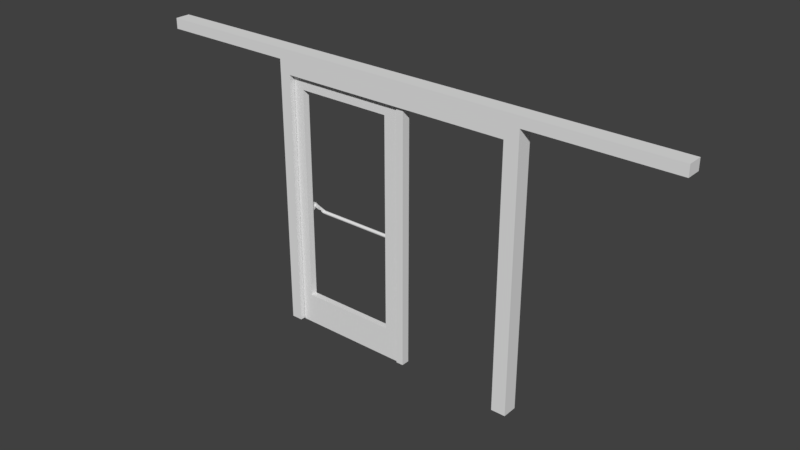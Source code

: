 # Source: doorframe.blend  (saved by Blender 2.79.0; exported with 4.5.12 LTS)
import bpy
from mathutils import Matrix  # noqa: F401  (used for matrix-valued properties, if any)

bpy.ops.wm.read_factory_settings(use_empty=True)
scene = bpy.context.scene
scene.name = 'Scene'

# ---- collections
col_collection_1 = bpy.data.collections.new('Collection 1'); scene.collection.children.link(col_collection_1)

# ---- world
world_world = bpy.data.worlds.new('World'); scene.world = world_world
world_world.color = (0.05088, 0.05088, 0.05088)
world_world.use_sun_shadow = False
world_world.sun_shadow_jitter_overblur = 0.0
world_world.cycles.sampling_method = 'MANUAL'

# ---- meshes
me_cube_004 = bpy.data.meshes.new('Cube.004')
me_cube_004.from_pydata([(1.865, 1.286, 2.978), (-1.798, 1.286, 2.978), (-1.798, 1.046, 2.978), (1.865, 1.046, 2.978), (-1.974, 1.046, -1.062), (-1.798, 1.046, -1.062), (-1.974, 1.286, -1.062), (-1.798, 1.286, -1.062), (-1.974, 1.286, 2.978), (-1.974, 1.046, 2.978), (2.092, 1.046, -1.07), (1.865, 1.046, -1.07), (2.092, 1.286, -1.07), (1.865, 1.286, -1.07), (4.303, 1.046, 3.18), (-4.185, 1.286, 3.18), (-4.185, 1.286, 3.348), (4.303, 1.286, 3.18), (4.303, 1.286, 3.348), (4.303, 1.046, 3.348), (-4.185, 1.046, 3.18), (-4.185, 1.046, 3.348), (2.092, 1.286, 2.978), (2.092, 1.046, 2.978), (-1.975, 1.286, 3.18), (-1.975, 1.286, 2.978), (-1.975, 1.046, 3.18), (-1.975, 1.046, 2.978), (2.092, 1.286, 3.18), (2.092, 1.286, 2.978), (2.092, 1.046, 3.18), (2.092, 1.046, 2.978), (1.865, 1.154, -1.06), (1.865, 1.21, -1.06), (-1.796, 1.213, -1.053), (1.865, 1.21, -1.06), (-1.659, 1.213, -0.6815), (-0.03403, 1.212, -1.053), (-1.796, 1.212, -1.053), (-0.168, 1.212, -0.6815), (-1.659, 1.212, -0.6815), (-1.789, 1.224, -1.073), (-1.789, 1.224, 2.977), (0.066, 1.226, 3.303), (0.02667, 1.162, 3.303), (-1.761, 1.226, 3.303), (-1.761, 1.162, 3.303), (-1.705, 1.193, 2.989), (-1.705, 1.193, -1.066), (-1.59, 1.222, 2.863), (-1.59, 1.379, 2.641), (-1.59, 1.379, 2.863), (-0.9365, 1.222, 2.863), (-0.9365, 1.379, 2.641), (-0.9365, 1.379, 2.863), (0.04237, 1.243, 0.7918), (-0.04827, 1.242, 0.987), (-0.04827, 1.243, 0.7918), (0.04237, 1.242, 0.987), (0.04237, 1.232, 1.01), (0.04237, 1.232, 0.7694), (-0.04827, 1.232, 1.01), (-0.04827, 1.232, 0.7694), (-0.04827, 1.222, 0.7441), (-0.04827, 1.221, 1.035), (-0.04827, 1.35, 0.8876), (-0.04827, 1.349, 0.8905), (0.04237, 1.222, 0.7441), (0.04237, 1.221, 1.035), (0.04237, 1.35, 0.8876), (0.04237, 1.349, 0.8905), (-0.04827, 1.253, 0.8073), (0.04237, 1.253, 0.9717), (-0.04827, 1.253, 0.9717), (0.04237, 1.253, 0.8073), (-0.04827, 1.264, 0.9573), (0.04237, 1.265, 0.8218), (-0.04827, 1.265, 0.8218), (0.04237, 1.264, 0.9573), (-0.04827, 1.284, 0.9398), (0.04237, 1.285, 0.8392), (-0.04827, 1.285, 0.8392), (0.04237, 1.284, 0.9398), (-0.04827, 1.232, 0.8823), (0.04237, 1.232, 0.8823), (-0.04827, 1.221, 0.8811), (-0.04827, 1.349, 0.8889), (0.04237, 1.349, 0.8889), (0.04237, 1.221, 0.8811), (-0.04827, 1.243, 0.8836), (0.04237, 1.243, 0.8836), (0.04237, 1.253, 0.8846), (-0.04827, 1.253, 0.8846), (0.04237, 1.265, 0.8855), (-0.04827, 1.265, 0.8855), (0.04237, 1.284, 0.8865), (-0.04827, 1.284, 0.8865), (-0.04827, 1.232, 0.8319), (0.04237, 1.232, 0.8319), (-0.04827, 1.349, 0.8883), (0.04237, 1.349, 0.8883), (0.04237, 1.221, 0.8218), (-0.04827, 1.243, 0.8426), (0.04237, 1.243, 0.8426), (0.04237, 1.253, 0.8501), (-0.04827, 1.253, 0.8501), (0.04237, 1.265, 0.857), (-0.04827, 1.265, 0.857), (0.04237, 1.285, 0.8654), (-0.04827, 1.285, 0.8654), (-0.04827, 1.221, 0.8218), (-0.04827, 1.221, 0.9558), (-0.04827, 1.232, 0.9459), (0.04237, 1.232, 0.9459), (-0.04827, 1.349, 0.8897), (0.04237, 1.349, 0.8897), (0.04237, 1.221, 0.9558), (-0.04827, 1.243, 0.9353), (0.04237, 1.243, 0.9353), (0.04237, 1.253, 0.9282), (-0.04827, 1.253, 0.9282), (0.04237, 1.265, 0.9214), (-0.04827, 1.265, 0.9214), (0.04237, 1.284, 0.9131), (-0.04827, 1.284, 0.9131), (-0.04827, 1.221, 0.8534), (-0.04827, 1.232, 0.8588), (0.04237, 1.232, 0.8588), (-0.04827, 1.349, 0.8886), (0.04237, 1.349, 0.8886), (0.04237, 1.221, 0.8534), (-0.04827, 1.243, 0.8645), (0.04237, 1.243, 0.8645), (0.04237, 1.253, 0.8685), (-0.04827, 1.253, 0.8685), (0.04237, 1.265, 0.8722), (-0.04827, 1.265, 0.8722), (0.04237, 1.284, 0.8766), (-0.04827, 1.284, 0.8766), (-0.04827, 1.232, 0.9141), (0.04237, 1.232, 0.9141), (-0.04827, 1.349, 0.8893), (0.04237, 1.349, 0.8893), (0.04237, 1.221, 0.9184), (-0.04827, 1.243, 0.9094), (0.04237, 1.243, 0.9094), (0.04237, 1.253, 0.9064), (-0.04827, 1.253, 0.9064), (0.04237, 1.265, 0.9034), (-0.04827, 1.265, 0.9034), (0.04237, 1.284, 0.8998), (-0.04827, 1.284, 0.8998), (-0.04827, 1.221, 0.9184), (-0.04827, 1.232, 0.8007), (0.04237, 1.232, 0.8007), (-0.04827, 1.35, 0.8879), (0.04237, 1.35, 0.8879), (0.04237, 1.222, 0.7852), (-0.04827, 1.243, 0.8172), (0.04237, 1.243, 0.8172), (0.04237, 1.253, 0.8287), (-0.04827, 1.253, 0.8287), (0.04237, 1.265, 0.8394), (-0.04827, 1.265, 0.8394), (0.04237, 1.285, 0.8523), (-0.04827, 1.285, 0.8523), (-0.04827, 1.222, 0.7852), (-0.04827, 1.221, 0.9932), (-0.04827, 1.232, 0.9778), (0.04237, 1.232, 0.9778), (-0.04827, 1.349, 0.8901), (0.04237, 1.349, 0.8901), (0.04237, 1.221, 0.9932), (-0.04827, 1.243, 0.9612), (0.04237, 1.243, 0.9612), (0.04237, 1.253, 0.9499), (-0.04827, 1.253, 0.9499), (0.04237, 1.264, 0.9393), (-0.04827, 1.264, 0.9393), (0.04237, 1.284, 0.9265), (-0.04827, 1.284, 0.9265), (-0.04827, 1.31, 0.9344), (0.04237, 1.311, 0.8446), (-0.04827, 1.311, 0.8446), (0.04237, 1.31, 0.9344), (0.04237, 1.311, 0.8868), (-0.04827, 1.311, 0.8868), (-0.04827, 1.311, 0.868), (0.04237, 1.311, 0.868), (0.04237, 1.311, 0.9106), (-0.04827, 1.311, 0.9106), (-0.04827, 1.311, 0.878), (0.04237, 1.311, 0.878), (-0.04827, 1.311, 0.8987), (0.04237, 1.311, 0.8987), (0.04237, 1.311, 0.8563), (-0.04827, 1.311, 0.8563), (0.04237, 1.31, 0.9225), (-0.04827, 1.31, 0.9225), (-0.04827, 1.328, 0.922), (0.04237, 1.329, 0.8568), (-0.04827, 1.328, 0.8874), (-0.04827, 1.328, 0.8737), (-0.04827, 1.328, 0.9047), (-0.04827, 1.328, 0.881), (-0.04827, 1.328, 0.8961), (-0.04827, 1.328, 0.8652), (-0.04827, 1.328, 0.9134), (-0.04827, 1.329, 0.8568), (0.04237, 1.328, 0.922), (0.04237, 1.328, 0.8874), (0.04237, 1.328, 0.8737), (0.04237, 1.328, 0.9047), (0.04237, 1.328, 0.881), (0.04237, 1.328, 0.8961), (0.04237, 1.328, 0.8652), (0.04237, 1.328, 0.9134), (-0.04827, 1.319, 0.8492), (0.04237, 1.318, 0.9298), (0.04237, 1.318, 0.8871), (0.04237, 1.319, 0.8701), (0.04237, 1.318, 0.9084), (0.04237, 1.319, 0.8792), (0.04237, 1.318, 0.8977), (0.04237, 1.319, 0.8596), (0.04237, 1.318, 0.9191), (-0.04827, 1.318, 0.9298), (0.04237, 1.319, 0.8492), (-0.04827, 1.318, 0.8871), (-0.04827, 1.319, 0.8701), (-0.04827, 1.318, 0.9084), (-0.04827, 1.319, 0.8792), (-0.04827, 1.318, 0.8977), (-0.04827, 1.319, 0.8596), (-0.04827, 1.318, 0.9191), (-0.04827, 1.341, 0.9062), (0.04237, 1.341, 0.8723), (-0.04827, 1.341, 0.8882), (-0.04827, 1.341, 0.8811), (-0.04827, 1.341, 0.8972), (-0.04827, 1.341, 0.8849), (-0.04827, 1.341, 0.8927), (-0.04827, 1.341, 0.8767), (-0.04827, 1.341, 0.9017), (-0.04827, 1.341, 0.8723), (0.04237, 1.341, 0.9062), (0.04237, 1.341, 0.8882), (0.04237, 1.341, 0.8811), (0.04237, 1.341, 0.8972), (0.04237, 1.341, 0.8849), (0.04237, 1.341, 0.8927), (0.04237, 1.341, 0.8767), (0.04237, 1.341, 0.9017), (-0.04827, 1.297, 0.8419), (0.04237, 1.297, 0.9371), (0.04237, 1.297, 0.8867), (0.04237, 1.297, 0.8667), (0.04237, 1.297, 0.9119), (0.04237, 1.297, 0.8773), (0.04237, 1.297, 0.8993), (0.04237, 1.297, 0.8543), (0.04237, 1.297, 0.9245), (-0.04827, 1.297, 0.9371), (0.04237, 1.297, 0.8419), (-0.04827, 1.297, 0.8867), (-0.04827, 1.297, 0.8667), (-0.04827, 1.297, 0.9119), (-0.04827, 1.297, 0.8773), (-0.04827, 1.297, 0.8993), (-0.04827, 1.297, 0.8543), (-0.04827, 1.297, 0.9245), (-0.04827, 1.347, 0.8945), (0.04237, 1.348, 0.8836), (-0.04827, 1.348, 0.8887), (-0.04827, 1.348, 0.8864), (-0.04827, 1.347, 0.8916), (-0.04827, 1.348, 0.8877), (-0.04827, 1.348, 0.8902), (-0.04827, 1.348, 0.885), (-0.04827, 1.347, 0.8931), (-0.04827, 1.348, 0.8836), (0.04237, 1.347, 0.8945), (0.04237, 1.348, 0.8887), (0.04237, 1.348, 0.8864), (0.04237, 1.347, 0.8916), (0.04237, 1.348, 0.8877), (0.04237, 1.348, 0.8902), (0.04237, 1.348, 0.885), (0.04237, 1.347, 0.8931), (-1.642, 1.243, 0.7918), (-1.733, 1.242, 0.987), (-1.733, 1.243, 0.7918), (-1.642, 1.242, 0.987), (-1.642, 1.232, 1.01), (-1.642, 1.232, 0.7694), (-1.733, 1.232, 1.01), (-1.733, 1.232, 0.7694), (-1.733, 1.222, 0.7441), (-1.733, 1.221, 1.035), (-1.733, 1.35, 0.8876), (-1.733, 1.349, 0.8905), (-1.642, 1.222, 0.7441), (-1.642, 1.221, 1.035), (-1.642, 1.35, 0.8876), (-1.642, 1.349, 0.8905), (-1.733, 1.253, 0.8073), (-1.642, 1.253, 0.9717), (-1.733, 1.253, 0.9717), (-1.642, 1.253, 0.8073), (-1.733, 1.264, 0.9573), (-1.642, 1.265, 0.8218), (-1.733, 1.265, 0.8218), (-1.642, 1.264, 0.9573), (-1.733, 1.284, 0.9398), (-1.642, 1.285, 0.8392), (-1.733, 1.285, 0.8392), (-1.642, 1.284, 0.9398), (-1.733, 1.232, 0.8823), (-1.642, 1.232, 0.8823), (-1.733, 1.221, 0.8811), (-1.772, 1.349, 0.8889), (-1.642, 1.349, 0.8889), (-1.642, 1.221, 0.8811), (-1.733, 1.243, 0.8836), (-1.642, 1.243, 0.8836), (-1.642, 1.253, 0.8846), (-1.733, 1.253, 0.8846), (-1.642, 1.265, 0.8855), (-1.733, 1.265, 0.8855), (-1.642, 1.284, 0.8865), (-1.733, 1.284, 0.8865), (-1.733, 1.232, 0.8319), (-1.642, 1.232, 0.8319), (-1.772, 1.349, 0.8883), (-1.682, 1.349, 0.8883), (-1.642, 1.221, 0.8218), (-1.733, 1.243, 0.8426), (-1.642, 1.243, 0.8426), (-1.642, 1.253, 0.8501), (-1.733, 1.253, 0.8501), (-1.642, 1.265, 0.857), (-1.733, 1.265, 0.857), (-1.642, 1.285, 0.8654), (-1.733, 1.285, 0.8654), (-1.733, 1.221, 0.8218), (-1.733, 1.221, 0.9558), (-1.733, 1.232, 0.9459), (-1.642, 1.232, 0.9459), (-1.733, 1.349, 0.8897), (-1.642, 1.349, 0.8897), (-1.642, 1.221, 0.9558), (-1.733, 1.243, 0.9353), (-1.642, 1.243, 0.9353), (-1.642, 1.253, 0.9282), (-1.733, 1.253, 0.9282), (-1.642, 1.265, 0.9214), (-1.733, 1.265, 0.9214), (-1.642, 1.284, 0.9131), (-1.733, 1.284, 0.9131), (-1.733, 1.221, 0.8534), (-1.733, 1.232, 0.8588), (-1.642, 1.232, 0.8588), (-1.772, 1.349, 0.8886), (-1.682, 1.349, 0.8886), (-1.642, 1.221, 0.8534), (-1.733, 1.243, 0.8645), (-1.642, 1.243, 0.8645), (-1.642, 1.253, 0.8685), (-1.733, 1.253, 0.8685), (-1.642, 1.265, 0.8722), (-1.733, 1.265, 0.8722), (-1.642, 1.284, 0.8766), (-1.733, 1.284, 0.8766), (-1.733, 1.232, 0.9141), (-1.642, 1.232, 0.9141), (-1.733, 1.349, 0.8893), (-1.642, 1.349, 0.8893), (-1.642, 1.221, 0.9184), (-1.733, 1.243, 0.9094), (-1.642, 1.243, 0.9094), (-1.642, 1.253, 0.9064), (-1.733, 1.253, 0.9064), (-1.642, 1.265, 0.9034), (-1.733, 1.265, 0.9034), (-1.642, 1.284, 0.8998), (-1.733, 1.284, 0.8998), (-1.733, 1.221, 0.9184), (-1.733, 1.232, 0.8007), (-1.642, 1.232, 0.8007), (-1.772, 1.35, 0.8879), (-1.682, 1.35, 0.8879), (-1.642, 1.222, 0.7852), (-1.733, 1.243, 0.8172), (-1.642, 1.243, 0.8172), (-1.642, 1.253, 0.8287), (-1.733, 1.253, 0.8287), (-1.642, 1.265, 0.8394), (-1.733, 1.265, 0.8394), (-1.642, 1.285, 0.8523), (-1.733, 1.285, 0.8523), (-1.733, 1.222, 0.7852), (-1.733, 1.221, 0.9932), (-1.733, 1.232, 0.9778), (-1.642, 1.232, 0.9778), (-1.772, 1.349, 0.8901), (-1.642, 1.349, 0.8901), (-1.642, 1.221, 0.9932), (-1.733, 1.243, 0.9612), (-1.642, 1.243, 0.9612), (-1.642, 1.253, 0.9499), (-1.733, 1.253, 0.9499), (-1.642, 1.264, 0.9393), (-1.733, 1.264, 0.9393), (-1.642, 1.284, 0.9265), (-1.733, 1.284, 0.9265), (-1.733, 1.31, 0.9344), (-1.642, 1.311, 0.8446), (-1.733, 1.311, 0.8446), (-1.642, 1.31, 0.9344), (-1.642, 1.311, 0.8868), (-1.733, 1.311, 0.8868), (-1.733, 1.311, 0.868), (-1.642, 1.311, 0.868), (-1.642, 1.311, 0.9106), (-1.733, 1.311, 0.9106), (-1.733, 1.311, 0.878), (-1.642, 1.311, 0.878), (-1.733, 1.311, 0.8987), (-1.642, 1.311, 0.8987), (-1.642, 1.311, 0.8563), (-1.733, 1.311, 0.8563), (-1.642, 1.31, 0.9225), (-1.733, 1.31, 0.9225), (-1.733, 1.328, 0.922), (-1.642, 1.329, 0.8568), (-1.733, 1.328, 0.8874), (-1.733, 1.328, 0.8737), (-1.733, 1.328, 0.9047), (-1.733, 1.328, 0.881), (-1.733, 1.328, 0.8961), (-1.733, 1.328, 0.8652), (-1.733, 1.328, 0.9134), (-1.733, 1.329, 0.8568), (-1.642, 1.328, 0.922), (-1.642, 1.328, 0.8874), (-1.642, 1.328, 0.8737), (-1.642, 1.328, 0.9047), (-1.642, 1.328, 0.881), (-1.642, 1.328, 0.8961), (-1.642, 1.328, 0.8652), (-1.642, 1.328, 0.9134), (-1.733, 1.319, 0.8492), (-1.642, 1.318, 0.9298), (-1.642, 1.318, 0.8871), (-1.642, 1.319, 0.8701), (-1.642, 1.318, 0.9084), (-1.642, 1.319, 0.8792), (-1.642, 1.318, 0.8977), (-1.642, 1.319, 0.8596), (-1.642, 1.318, 0.9191), (-1.733, 1.318, 0.9298), (-1.642, 1.319, 0.8492), (-1.733, 1.318, 0.8871), (-1.733, 1.319, 0.8701), (-1.733, 1.318, 0.9084), (-1.733, 1.319, 0.8792), (-1.733, 1.318, 0.8977), (-1.733, 1.319, 0.8596), (-1.733, 1.318, 0.9191), (-1.733, 1.341, 0.9062), (-1.642, 1.341, 0.8723), (-1.733, 1.341, 0.8882), (-1.733, 1.341, 0.8811), (-1.733, 1.341, 0.8972), (-1.733, 1.341, 0.8849), (-1.733, 1.341, 0.8927), (-1.733, 1.341, 0.8767), (-1.733, 1.341, 0.9017), (-1.733, 1.341, 0.8723), (-1.642, 1.341, 0.9062), (-1.642, 1.341, 0.8882), (-1.642, 1.341, 0.8811), (-1.642, 1.341, 0.8972), (-1.642, 1.341, 0.8849), (-1.642, 1.341, 0.8927), (-1.642, 1.341, 0.8767), (-1.642, 1.341, 0.9017), (-1.733, 1.297, 0.8419), (-1.642, 1.297, 0.9371), (-1.642, 1.297, 0.8867), (-1.642, 1.297, 0.8667), (-1.642, 1.297, 0.9119), (-1.642, 1.297, 0.8773), (-1.642, 1.297, 0.8993), (-1.642, 1.297, 0.8543), (-1.642, 1.297, 0.9245), (-1.733, 1.297, 0.9371), (-1.642, 1.297, 0.8419), (-1.733, 1.297, 0.8867), (-1.733, 1.297, 0.8667), (-1.733, 1.297, 0.9119), (-1.733, 1.297, 0.8773), (-1.733, 1.297, 0.8993), (-1.733, 1.297, 0.8543), (-1.733, 1.297, 0.9245), (-1.733, 1.347, 0.8945), (-1.642, 1.348, 0.8836), (-1.733, 1.348, 0.8887), (-1.733, 1.348, 0.8864), (-1.733, 1.347, 0.8916), (-1.733, 1.348, 0.8877), (-1.733, 1.348, 0.8902), (-1.733, 1.348, 0.885), (-1.733, 1.347, 0.8931), (-1.733, 1.348, 0.8836), (-1.642, 1.347, 0.8945), (-1.642, 1.348, 0.8887), (-1.642, 1.348, 0.8864), (-1.642, 1.347, 0.8916), (-1.642, 1.348, 0.8877), (-1.642, 1.348, 0.8902), (-1.642, 1.348, 0.885), (-1.642, 1.347, 0.8931), (-0.1264, 1.411, 0.7302), (-0.1264, 1.406, 0.7308), (-0.1264, 1.401, 0.7323), (-0.1264, 1.396, 0.7348), (-0.1264, 1.392, 0.7382), (-0.1264, 1.389, 0.7423), (-0.1264, 1.386, 0.7469), (-0.1264, 1.385, 0.752), (-0.1264, 1.384, 0.7573), (-0.1263, 1.385, 0.7626), (-0.1263, 1.386, 0.7676), (-0.1263, 1.389, 0.7723), (-0.1263, 1.392, 0.7764), (-0.1263, 1.396, 0.7798), (-0.1263, 1.401, 0.7823), (-0.1263, 1.406, 0.7838), (-0.1263, 1.411, 0.7843), (-0.1263, 1.416, 0.7838), (-0.1263, 1.421, 0.7823), (-0.1263, 1.426, 0.7798), (-0.1263, 1.43, 0.7764), (-0.1263, 1.434, 0.7723), (-0.1263, 1.436, 0.7676), (-0.1263, 1.438, 0.7626), (-0.1263, 1.438, 0.7573), (-0.1263, 1.438, 0.752), (-0.1263, 1.436, 0.7469), (-0.1264, 1.434, 0.7423), (-0.1264, 1.43, 0.7382), (-0.1264, 1.426, 0.7348), (-0.1264, 1.421, 0.7323), (-0.1264, 1.416, 0.7308), (-1.132, 1.406, 0.7317), (-1.132, 1.411, 0.7312), (-1.132, 1.401, 0.7332), (-1.132, 1.396, 0.7357), (-1.132, 1.392, 0.7391), (-1.132, 1.389, 0.7432), (-1.132, 1.386, 0.7479), (-1.132, 1.385, 0.7529), (-1.132, 1.384, 0.7582), (-1.132, 1.385, 0.7635), (-1.132, 1.386, 0.7686), (-1.132, 1.389, 0.7732), (-1.132, 1.392, 0.7773), (-1.132, 1.396, 0.7807), (-1.132, 1.401, 0.7832), (-1.132, 1.406, 0.7847), (-1.132, 1.411, 0.7852), (-1.132, 1.417, 0.7847), (-1.132, 1.422, 0.7832), (-1.132, 1.426, 0.7807), (-1.132, 1.43, 0.7773), (-1.132, 1.434, 0.7732), (-1.132, 1.436, 0.7686), (-1.132, 1.438, 0.7635), (-1.132, 1.438, 0.7582), (-1.132, 1.438, 0.7529), (-1.132, 1.436, 0.7479), (-1.132, 1.434, 0.7432), (-1.132, 1.43, 0.7391), (-1.132, 1.426, 0.7357), (-1.132, 1.422, 0.7332), (-1.132, 1.417, 0.7317), (-1.554, 1.406, 0.7317), (-1.554, 1.411, 0.7312), (-1.554, 1.401, 0.7332), (-1.554, 1.396, 0.7357), (-1.554, 1.392, 0.7391), (-1.554, 1.389, 0.7432), (-1.554, 1.386, 0.7479), (-1.554, 1.385, 0.7529), (-1.554, 1.384, 0.7582), (-1.554, 1.385, 0.7635), (-1.554, 1.386, 0.7686), (-1.554, 1.389, 0.7732), (-1.554, 1.392, 0.7773), (-1.554, 1.396, 0.7807), (-1.554, 1.401, 0.7832), (-1.554, 1.406, 0.7847), (-1.554, 1.411, 0.7852), (-1.554, 1.417, 0.7847), (-1.554, 1.422, 0.7832), (-1.554, 1.426, 0.7807), (-1.554, 1.43, 0.7773), (-1.554, 1.434, 0.7732), (-1.554, 1.436, 0.7686), (-1.554, 1.438, 0.7635), (-1.554, 1.438, 0.7582), (-1.554, 1.438, 0.7529), (-1.554, 1.436, 0.7479), (-1.554, 1.434, 0.7432), (-1.554, 1.43, 0.7391), (-1.554, 1.426, 0.7357), (-1.554, 1.422, 0.7332), (-1.554, 1.417, 0.7317), (-0.04842, 1.304, 0.8578), (-0.04842, 1.299, 0.8583), (-0.04842, 1.294, 0.8598), (-0.04842, 1.289, 0.8623), (-0.04842, 1.285, 0.8657), (-0.04842, 1.281, 0.8698), (-0.04841, 1.279, 0.8745), (-0.04841, 1.277, 0.8795), (-0.0484, 1.277, 0.8848), (-0.04839, 1.277, 0.8901), (-0.04839, 1.279, 0.8951), (-0.04838, 1.281, 0.8998), (-0.04838, 1.285, 0.9039), (-0.04837, 1.289, 0.9073), (-0.04837, 1.294, 0.9098), (-0.04836, 1.299, 0.9113), (-0.04836, 1.304, 0.9118), (-0.04836, 1.309, 0.9113), (-0.04836, 1.314, 0.9098), (-0.04836, 1.319, 0.9073), (-0.04836, 1.323, 0.9039), (-0.04837, 1.326, 0.8998), (-0.04837, 1.329, 0.8951), (-0.04838, 1.33, 0.8901), (-0.04838, 1.331, 0.8848), (-0.04839, 1.33, 0.8795), (-0.0484, 1.329, 0.8745), (-0.0484, 1.326, 0.8698), (-0.04841, 1.323, 0.8657), (-0.04841, 1.319, 0.8623), (-0.04842, 1.314, 0.8598), (-0.04842, 1.309, 0.8583), (-0.06935, 1.299, 0.8583), (-0.06935, 1.304, 0.8578), (-0.06935, 1.294, 0.8598), (-0.06935, 1.289, 0.8623), (-0.06935, 1.285, 0.8657), (-0.06935, 1.281, 0.8698), (-0.06934, 1.279, 0.8745), (-0.06934, 1.277, 0.8795), (-0.06933, 1.277, 0.8848), (-0.06932, 1.277, 0.8901), (-0.06932, 1.279, 0.8952), (-0.06931, 1.281, 0.8998), (-0.0693, 1.285, 0.9039), (-0.0693, 1.289, 0.9073), (-0.06929, 1.294, 0.9098), (-0.06929, 1.299, 0.9113), (-0.06929, 1.304, 0.9119), (-0.06929, 1.309, 0.9113), (-0.06929, 1.314, 0.9098), (-0.06929, 1.319, 0.9073), (-0.06929, 1.323, 0.9039), (-0.0693, 1.326, 0.8998), (-0.0693, 1.329, 0.8952), (-0.06931, 1.33, 0.8901), (-0.06931, 1.331, 0.8848), (-0.06932, 1.33, 0.8795), (-0.06933, 1.329, 0.8745), (-0.06933, 1.326, 0.8698), (-0.06934, 1.323, 0.8657), (-0.06934, 1.319, 0.8623), (-0.06935, 1.314, 0.8598), (-0.06935, 1.309, 0.8583), (-0.116, 1.405, 0.7347), (-0.116, 1.41, 0.7342), (-0.116, 1.4, 0.7363), (-0.116, 1.395, 0.7388), (-0.116, 1.391, 0.7421), (-0.116, 1.388, 0.7462), (-0.116, 1.386, 0.7509), (-0.116, 1.384, 0.756), (-0.116, 1.383, 0.7612), (-0.116, 1.384, 0.7665), (-0.116, 1.386, 0.7716), (-0.116, 1.388, 0.7763), (-0.116, 1.391, 0.7804), (-0.116, 1.395, 0.7837), (-0.116, 1.4, 0.7862), (-0.116, 1.405, 0.7878), (-0.116, 1.41, 0.7883), (-0.116, 1.416, 0.7878), (-0.116, 1.421, 0.7862), (-0.116, 1.425, 0.7837), (-0.116, 1.43, 0.7804), (-0.116, 1.433, 0.7763), (-0.116, 1.435, 0.7716), (-0.116, 1.437, 0.7665), (-0.116, 1.438, 0.7612), (-0.116, 1.437, 0.756), (-0.116, 1.435, 0.7509), (-0.116, 1.433, 0.7462), (-0.116, 1.43, 0.7421), (-0.116, 1.425, 0.7388), (-0.116, 1.421, 0.7363), (-0.116, 1.416, 0.7347), (-0.1262, 1.405, 0.7305), (-0.1262, 1.41, 0.7299), (-0.1262, 1.4, 0.732), (-0.1262, 1.395, 0.7345), (-0.1262, 1.391, 0.7378), (-0.1262, 1.388, 0.7419), (-0.1262, 1.386, 0.7466), (-0.1262, 1.384, 0.7517), (-0.1262, 1.383, 0.757), (-0.1262, 1.384, 0.7622), (-0.1261, 1.386, 0.7673), (-0.1261, 1.388, 0.772), (-0.1261, 1.391, 0.7761), (-0.1261, 1.395, 0.7794), (-0.1261, 1.4, 0.7819), (-0.1261, 1.405, 0.7835), (-0.1261, 1.41, 0.784), (-0.1261, 1.416, 0.7835), (-0.1261, 1.421, 0.7819), (-0.1261, 1.425, 0.7794), (-0.1261, 1.43, 0.7761), (-0.1261, 1.433, 0.772), (-0.1261, 1.435, 0.7673), (-0.1261, 1.437, 0.7622), (-0.1261, 1.438, 0.757), (-0.1261, 1.437, 0.7517), (-0.1262, 1.435, 0.7466), (-0.1262, 1.433, 0.7419), (-0.1262, 1.43, 0.7378), (-0.1262, 1.425, 0.7345), (-0.1262, 1.421, 0.732), (-0.1262, 1.416, 0.7305), (-1.642, 1.304, 0.8578), (-1.642, 1.299, 0.8583), (-1.642, 1.294, 0.8598), (-1.642, 1.289, 0.8623), (-1.642, 1.285, 0.8657), (-1.642, 1.281, 0.8698), (-1.642, 1.279, 0.8745), (-1.642, 1.277, 0.8795), (-1.642, 1.277, 0.8848), (-1.642, 1.277, 0.8901), (-1.642, 1.279, 0.8951), (-1.642, 1.281, 0.8998), (-1.642, 1.285, 0.9039), (-1.642, 1.289, 0.9073), (-1.642, 1.294, 0.9098), (-1.642, 1.299, 0.9113), (-1.642, 1.304, 0.9118), (-1.642, 1.309, 0.9113), (-1.642, 1.314, 0.9098), (-1.642, 1.319, 0.9073), (-1.642, 1.323, 0.9039), (-1.642, 1.326, 0.8998), (-1.642, 1.329, 0.8951), (-1.642, 1.33, 0.8901), (-1.642, 1.331, 0.8848), (-1.642, 1.33, 0.8795), (-1.642, 1.329, 0.8745), (-1.642, 1.326, 0.8698), (-1.642, 1.323, 0.8657), (-1.642, 1.319, 0.8623), (-1.642, 1.314, 0.8598), (-1.642, 1.309, 0.8583), (-1.611, 1.299, 0.8583), (-1.611, 1.304, 0.8578), (-1.611, 1.294, 0.8598), (-1.611, 1.289, 0.8623), (-1.611, 1.285, 0.8657), (-1.611, 1.281, 0.8698), (-1.611, 1.279, 0.8745), (-1.611, 1.277, 0.8795), (-1.611, 1.277, 0.8848), (-1.611, 1.277, 0.8901), (-1.611, 1.279, 0.8952), (-1.611, 1.281, 0.8998), (-1.611, 1.285, 0.9039), (-1.611, 1.289, 0.9073), (-1.611, 1.294, 0.9098), (-1.611, 1.299, 0.9113), (-1.611, 1.304, 0.9119), (-1.611, 1.309, 0.9113), (-1.611, 1.314, 0.9098), (-1.611, 1.319, 0.9073), (-1.611, 1.323, 0.9039), (-1.611, 1.326, 0.8998), (-1.611, 1.329, 0.8952), (-1.611, 1.33, 0.8901), (-1.611, 1.331, 0.8848), (-1.611, 1.33, 0.8795), (-1.611, 1.329, 0.8745), (-1.611, 1.326, 0.8698), (-1.611, 1.323, 0.8657), (-1.611, 1.319, 0.8623), (-1.611, 1.314, 0.8598), (-1.611, 1.309, 0.8583), (-1.565, 1.405, 0.7357), (-1.565, 1.41, 0.7352), (-1.565, 1.4, 0.7373), (-1.565, 1.395, 0.7398), (-1.565, 1.391, 0.7431), (-1.565, 1.388, 0.7472), (-1.565, 1.385, 0.7519), (-1.565, 1.384, 0.757), (-1.565, 1.383, 0.7622), (-1.565, 1.384, 0.7675), (-1.565, 1.385, 0.7726), (-1.565, 1.388, 0.7773), (-1.565, 1.391, 0.7813), (-1.565, 1.395, 0.7847), (-1.565, 1.4, 0.7872), (-1.565, 1.405, 0.7887), (-1.565, 1.41, 0.7893), (-1.565, 1.416, 0.7887), (-1.565, 1.421, 0.7872), (-1.565, 1.425, 0.7847), (-1.565, 1.429, 0.7813), (-1.565, 1.433, 0.7773), (-1.565, 1.435, 0.7726), (-1.565, 1.437, 0.7675), (-1.565, 1.437, 0.7622), (-1.565, 1.437, 0.757), (-1.565, 1.435, 0.7519), (-1.565, 1.433, 0.7472), (-1.565, 1.429, 0.7431), (-1.565, 1.425, 0.7398), (-1.565, 1.421, 0.7373), (-1.565, 1.416, 0.7357), (-1.554, 1.405, 0.7314), (-1.554, 1.41, 0.7309), (-1.554, 1.4, 0.733), (-1.554, 1.395, 0.7355), (-1.554, 1.391, 0.7388), (-1.554, 1.388, 0.7429), (-1.554, 1.385, 0.7476), (-1.554, 1.384, 0.7527), (-1.554, 1.383, 0.758), (-1.554, 1.384, 0.7632), (-1.554, 1.385, 0.7683), (-1.555, 1.388, 0.773), (-1.555, 1.391, 0.7771), (-1.555, 1.395, 0.7804), (-1.555, 1.4, 0.7829), (-1.555, 1.405, 0.7845), (-1.555, 1.41, 0.785), (-1.555, 1.416, 0.7845), (-1.555, 1.421, 0.7829), (-1.555, 1.425, 0.7804), (-1.555, 1.429, 0.7771), (-1.555, 1.433, 0.773), (-1.555, 1.435, 0.7683), (-1.555, 1.437, 0.7632), (-1.555, 1.437, 0.758), (-1.554, 1.437, 0.7527), (-1.554, 1.435, 0.7476), (-1.554, 1.433, 0.7429), (-1.554, 1.429, 0.7388), (-1.554, 1.425, 0.7355), (-1.554, 1.421, 0.733), (-1.554, 1.416, 0.7314), (-1.68, 1.239, 0.7763), (-1.696, 1.239, 0.7778), (-1.679, 1.239, 0.7745), (-1.694, 1.239, 0.7791), (-1.678, 1.239, 0.7725), (-1.692, 1.239, 0.7801), (-1.678, 1.239, 0.7705), (-1.69, 1.239, 0.7807), (-1.678, 1.239, 0.7685), (-1.69, 1.239, 1.02), (-1.679, 1.239, 0.7666), (-1.692, 1.239, 1.019), (-1.68, 1.239, 0.7648), (-1.694, 1.239, 1.018), (-1.681, 1.239, 0.7632), (-1.696, 1.239, 1.017), (-1.683, 1.239, 0.7619), (-1.697, 1.239, 1.015), (-1.684, 1.239, 0.761), (-1.698, 1.239, 1.014), (-1.686, 1.239, 0.7604), (-1.699, 1.239, 1.012), (-1.688, 1.239, 0.7602), (-1.699, 1.239, 1.01), (-1.69, 1.239, 0.7604), (-1.699, 1.239, 1.008), (-1.698, 1.239, 1.006), (-1.697, 1.239, 1.004), (-1.696, 1.239, 1.002), (-1.694, 1.239, 1.001), (-1.686, 1.239, 0.7807), (-1.692, 1.239, 1.0), (-1.688, 1.239, 0.7809), (-1.69, 1.239, 0.9994), (-1.684, 1.239, 0.7801), (-1.688, 1.239, 0.9992), (-1.683, 1.239, 0.7791), (-1.686, 1.239, 0.9994), (-1.681, 1.239, 0.7778), (-1.684, 1.239, 1.0), (-1.683, 1.239, 1.001), (-1.681, 1.239, 1.002), (-1.68, 1.239, 1.004), (-1.679, 1.239, 1.006), (-1.692, 1.239, 0.761), (-1.678, 1.239, 1.008), (-1.694, 1.239, 0.7619), (-1.678, 1.239, 1.01), (-1.696, 1.239, 0.7632), (-1.678, 1.239, 1.012), (-1.697, 1.239, 0.7648), (-1.679, 1.239, 1.014), (-1.698, 1.239, 0.7666), (-1.68, 1.239, 1.015), (-1.699, 1.239, 0.7685), (-1.681, 1.239, 1.017), (-1.699, 1.239, 0.7705), (-1.683, 1.239, 1.018), (-1.699, 1.239, 0.7725), (-1.684, 1.239, 1.019), (-1.698, 1.239, 0.7745), (-1.688, 1.239, 1.02), (-1.697, 1.239, 0.7763), (-1.686, 1.239, 1.02), (-1.688, 1.209, 1.02), (-1.686, 1.209, 1.02), (-1.684, 1.209, 1.019), (-1.683, 1.209, 1.018), (-1.681, 1.209, 1.017), (-1.68, 1.209, 1.015), (-1.679, 1.209, 1.014), (-1.678, 1.209, 1.012), (-1.678, 1.209, 1.01), (-1.678, 1.209, 1.008), (-1.679, 1.209, 1.006), (-1.68, 1.209, 1.004), (-1.681, 1.209, 1.002), (-1.683, 1.209, 1.001), (-1.684, 1.209, 1.0), (-1.686, 1.209, 0.9994), (-1.688, 1.209, 0.9992), (-1.69, 1.209, 0.9994), (-1.692, 1.209, 1.0), (-1.694, 1.209, 1.001), (-1.696, 1.209, 1.002), (-1.697, 1.209, 1.004), (-1.698, 1.209, 1.006), (-1.699, 1.209, 1.008), (-1.699, 1.209, 1.01), (-1.699, 1.209, 1.012), (-1.698, 1.209, 1.014), (-1.697, 1.209, 1.015), (-1.696, 1.209, 1.017), (-1.694, 1.209, 1.018), (-1.692, 1.209, 1.019), (-1.69, 1.209, 1.02), (-1.688, 1.209, 0.7809), (-1.686, 1.209, 0.7807), (-1.684, 1.209, 0.7801), (-1.683, 1.209, 0.7791), (-1.681, 1.209, 0.7778), (-1.68, 1.209, 0.7763), (-1.679, 1.209, 0.7745), (-1.678, 1.209, 0.7725), (-1.678, 1.209, 0.7705), (-1.678, 1.209, 0.7685), (-1.679, 1.209, 0.7666), (-1.68, 1.209, 0.7648), (-1.681, 1.209, 0.7632), (-1.683, 1.209, 0.7619), (-1.684, 1.209, 0.761), (-1.686, 1.209, 0.7604), (-1.688, 1.209, 0.7602), (-1.69, 1.209, 0.7604), (-1.692, 1.209, 0.761), (-1.694, 1.209, 0.7619), (-1.696, 1.209, 0.7632), (-1.697, 1.209, 0.7648), (-1.698, 1.209, 0.7666), (-1.699, 1.209, 0.7685), (-1.699, 1.209, 0.7705), (-1.699, 1.209, 0.7725), (-1.698, 1.209, 0.7745), (-1.697, 1.209, 0.7763), (-1.696, 1.209, 0.7778), (-1.694, 1.209, 0.7791), (-1.692, 1.209, 0.7801), (-1.69, 1.209, 0.7807), (0.004605, 1.239, 0.7763), (-0.01132, 1.239, 0.7778), (0.005561, 1.239, 0.7745), (-0.009754, 1.239, 0.7791), (0.006151, 1.239, 0.7725), (-0.007964, 1.239, 0.7801), (0.006349, 1.239, 0.7705), (-0.006022, 1.239, 0.7807), (0.006151, 1.239, 0.7685), (0.0005716, 1.239, 1.02), (0.005561, 1.239, 0.7666), (-0.001448, 1.239, 1.02), (0.004605, 1.239, 0.7648), (0.002514, 1.239, 1.019), (0.003317, 1.239, 0.7632), (0.004303, 1.239, 1.018), (0.001749, 1.239, 0.7619), (0.005872, 1.239, 1.017), (-4.113e-05, 1.239, 0.761), (0.00716, 1.239, 1.015), (-0.001983, 1.239, 0.7604), (0.008116, 1.239, 1.014), (-0.004003, 1.239, 0.7602), (0.008705, 1.239, 1.012), (-0.006022, 1.239, 0.7604), (0.008904, 1.239, 1.01), (0.008705, 1.239, 1.008), (0.008116, 1.239, 1.006), (0.00716, 1.239, 1.004), (0.005872, 1.239, 1.002), (-0.001983, 1.239, 0.7807), (0.004303, 1.239, 1.001), (-0.004003, 1.239, 0.7809), (0.002514, 1.239, 1.0), (-4.113e-05, 1.239, 0.7801), (0.0005716, 1.239, 0.9994), (0.001749, 1.239, 0.7791), (-0.001448, 1.239, 0.9992), (0.003317, 1.239, 0.7778), (-0.003468, 1.239, 0.9994), (-0.00541, 1.239, 1.0), (-0.007199, 1.239, 1.001), (-0.008768, 1.239, 1.002), (-0.01006, 1.239, 1.004), (-0.007964, 1.239, 0.761), (-0.01101, 1.239, 1.006), (-0.009754, 1.239, 0.7619), (-0.0116, 1.239, 1.008), (-0.01132, 1.239, 0.7632), (-0.0118, 1.239, 1.01), (-0.01261, 1.239, 0.7648), (-0.0116, 1.239, 1.012), (-0.01357, 1.239, 0.7666), (-0.01101, 1.239, 1.014), (-0.01416, 1.239, 0.7685), (-0.01006, 1.239, 1.015), (-0.01435, 1.239, 0.7705), (-0.008768, 1.239, 1.017), (-0.01416, 1.239, 0.7725), (-0.007199, 1.239, 1.018), (-0.01357, 1.239, 0.7745), (-0.00541, 1.239, 1.019), (-0.01261, 1.239, 0.7763), (-0.003468, 1.239, 1.02), (-0.004003, 1.209, 0.7809), (-0.001983, 1.209, 0.7807), (-4.113e-05, 1.209, 0.7801), (0.001749, 1.209, 0.7791), (0.003317, 1.209, 0.7778), (0.004605, 1.209, 0.7763), (0.005561, 1.209, 0.7745), (0.006151, 1.209, 0.7725), (0.006349, 1.209, 0.7705), (0.006151, 1.209, 0.7685), (0.005561, 1.209, 0.7666), (0.004605, 1.209, 0.7648), (0.003317, 1.209, 0.7632), (0.001749, 1.209, 0.7619), (-4.113e-05, 1.209, 0.761), (-0.001983, 1.209, 0.7604), (-0.004003, 1.209, 0.7602), (-0.006022, 1.209, 0.7604), (-0.007964, 1.209, 0.761), (-0.009754, 1.209, 0.7619), (-0.01132, 1.209, 0.7632), (-0.01261, 1.209, 0.7648), (-0.01357, 1.209, 0.7666), (-0.01416, 1.209, 0.7685), (-0.01435, 1.209, 0.7705), (-0.01416, 1.209, 0.7725), (-0.01357, 1.209, 0.7745), (-0.01261, 1.209, 0.7763), (-0.01132, 1.209, 0.7778), (-0.009754, 1.209, 0.7791), (-0.007964, 1.209, 0.7801), (-0.006022, 1.209, 0.7807), (-0.001448, 1.209, 1.02), (0.0005716, 1.209, 1.02), (0.002514, 1.209, 1.019), (0.004303, 1.209, 1.018), (0.005872, 1.209, 1.017), (0.00716, 1.209, 1.015), (0.008116, 1.209, 1.014), (0.008705, 1.209, 1.012), (0.008904, 1.209, 1.01), (0.008705, 1.209, 1.008), (0.008116, 1.209, 1.006), (0.00716, 1.209, 1.004), (0.005872, 1.209, 1.002), (0.004303, 1.209, 1.001), (0.002514, 1.209, 1.0), (0.0005716, 1.209, 0.9994), (-0.001448, 1.209, 0.9992), (-0.003468, 1.209, 0.9994), (-0.00541, 1.209, 1.0), (-0.007199, 1.209, 1.001), (-0.008768, 1.209, 1.002), (-0.01006, 1.209, 1.004), (-0.01101, 1.209, 1.006), (-0.0116, 1.209, 1.008), (-0.0118, 1.209, 1.01), (-0.0116, 1.209, 1.012), (-0.01101, 1.209, 1.014), (-0.01006, 1.209, 1.015), (-0.008768, 1.209, 1.017), (-0.007199, 1.209, 1.018), (-0.00541, 1.209, 1.019), (-0.003468, 1.209, 1.02), (-1.463, 1.254, 2.864), (-1.455, 1.255, 2.864), (-1.447, 1.258, 2.864), (-1.439, 1.262, 2.864), (-1.433, 1.267, 2.864), (-1.427, 1.274, 2.864), (-1.423, 1.281, 2.864), (-1.421, 1.289, 2.864), (-1.42, 1.298, 2.864), (-1.421, 1.306, 2.864), (-1.423, 1.315, 2.864), (-1.427, 1.322, 2.864), (-1.433, 1.329, 2.864), (-1.439, 1.334, 2.864), (-1.447, 1.338, 2.864), (-1.455, 1.341, 2.864), (-1.463, 1.341, 2.864), (-1.472, 1.341, 2.864), (-1.48, 1.338, 2.864), (-1.488, 1.334, 2.864), (-1.494, 1.329, 2.864), (-1.5, 1.322, 2.864), (-1.504, 1.315, 2.864), (-1.506, 1.306, 2.864), (-1.507, 1.298, 2.864), (-1.506, 1.289, 2.864), (-1.504, 1.281, 2.864), (-1.5, 1.274, 2.864), (-1.494, 1.267, 2.864), (-1.488, 1.262, 2.864), (-1.48, 1.258, 2.864), (-1.472, 1.255, 2.864), (-1.455, 1.255, 2.881), (-1.463, 1.254, 2.881), (-1.447, 1.258, 2.881), (-1.439, 1.262, 2.881), (-1.433, 1.267, 2.881), (-1.427, 1.274, 2.881), (-1.423, 1.281, 2.881), (-1.421, 1.289, 2.881), (-1.42, 1.298, 2.881), (-1.421, 1.306, 2.881), (-1.423, 1.315, 2.881), (-1.427, 1.322, 2.881), (-1.433, 1.329, 2.881), (-1.439, 1.334, 2.881), (-1.447, 1.338, 2.881), (-1.455, 1.341, 2.881), (-1.463, 1.341, 2.881), (-1.472, 1.341, 2.881), (-1.48, 1.338, 2.881), (-1.488, 1.334, 2.881), (-1.494, 1.329, 2.881), (-1.5, 1.322, 2.881), (-1.504, 1.315, 2.881), (-1.506, 1.306, 2.881), (-1.507, 1.298, 2.881), (-1.506, 1.289, 2.881), (-1.504, 1.281, 2.881), (-1.5, 1.274, 2.881), (-1.494, 1.267, 2.881), (-1.488, 1.262, 2.881), (-1.48, 1.258, 2.881), (-1.472, 1.255, 2.881), (-1.59, 1.222, 2.936), (-1.59, 1.222, 2.975), (-1.59, 1.292, 2.936), (-1.59, 1.292, 2.975), (-1.488, 1.222, 2.936), (-1.488, 1.222, 2.975), (-1.488, 1.292, 2.936), (-1.488, 1.292, 2.975), (-1.009, 1.334, 2.923), (-1.009, 1.334, 2.914), (-1.009, 1.264, 2.923), (-1.009, 1.264, 2.914), (-1.488, 1.292, 2.945), (-1.488, 1.292, 2.936), (-1.488, 1.222, 2.945), (-1.488, 1.222, 2.936), (-0.9899, 1.254, 2.906), (-0.9814, 1.255, 2.906), (-0.9732, 1.258, 2.906), (-0.9657, 1.262, 2.906), (-0.9591, 1.267, 2.906), (-0.9536, 1.274, 2.906), (-0.9496, 1.281, 2.906), (-0.9471, 1.289, 2.906), (-0.9463, 1.298, 2.906), (-0.9471, 1.306, 2.906), (-0.9496, 1.315, 2.906), (-0.9536, 1.322, 2.906), (-0.9591, 1.329, 2.906), (-0.9657, 1.334, 2.906), (-0.9732, 1.338, 2.906), (-0.9814, 1.341, 2.906), (-0.9899, 1.341, 2.906), (-0.9984, 1.341, 2.906), (-1.007, 1.338, 2.906), (-1.014, 1.334, 2.906), (-1.021, 1.329, 2.906), (-1.026, 1.322, 2.906), (-1.03, 1.315, 2.906), (-1.033, 1.306, 2.906), (-1.034, 1.298, 2.906), (-1.033, 1.289, 2.906), (-1.03, 1.281, 2.906), (-1.026, 1.274, 2.906), (-1.021, 1.267, 2.906), (-1.014, 1.262, 2.906), (-1.007, 1.258, 2.906), (-0.9984, 1.255, 2.906), (-0.9814, 1.255, 2.923), (-0.9899, 1.254, 2.923), (-0.9732, 1.258, 2.923), (-0.9657, 1.262, 2.923), (-0.9591, 1.267, 2.923), (-0.9536, 1.274, 2.923), (-0.9496, 1.281, 2.923), (-0.9471, 1.289, 2.923), (-0.9463, 1.298, 2.923), (-0.9471, 1.306, 2.923), (-0.9496, 1.315, 2.923), (-0.9536, 1.322, 2.923), (-0.9591, 1.329, 2.923), (-0.9657, 1.334, 2.923), (-0.9732, 1.338, 2.923), (-0.9814, 1.341, 2.923), (-0.9899, 1.341, 2.923), (-0.9984, 1.341, 2.923), (-1.007, 1.338, 2.923), (-1.014, 1.334, 2.923), (-1.021, 1.329, 2.923), (-1.026, 1.322, 2.923), (-1.03, 1.315, 2.923), (-1.033, 1.306, 2.923), (-1.034, 1.298, 2.923), (-1.033, 1.289, 2.923), (-1.03, 1.281, 2.923), (-1.026, 1.274, 2.923), (-1.021, 1.267, 2.923), (-1.014, 1.262, 2.923), (-1.007, 1.258, 2.923), (-0.9984, 1.255, 2.923), (-1.011, 1.331, 2.912), (-1.011, 1.331, 2.903), (-1.011, 1.261, 2.912), (-1.011, 1.261, 2.903), (-1.438, 1.334, 2.881), (-1.438, 1.334, 2.872), (-1.438, 1.264, 2.881), (-1.438, 1.264, 2.872), (0.06799, 1.193, -1.066), (0.06799, 1.046, 3.348), (0.06799, 1.286, 3.18), (0.06799, 1.286, 3.18), (0.06799, 1.286, 3.348), (0.06799, 1.046, 3.18), (0.06799, 1.046, 3.18), (0.06799, 1.046, 3.18), (0.06799, 1.046, 3.18), (0.06799, 1.046, 2.978), (0.06799, 1.046, 2.978), (0.06799, 1.286, 2.978), (0.06799, 1.286, 2.978), (0.06799, 1.286, 3.18), (0.06799, 1.286, 3.18), (0.06799, 1.193, 2.989), (0.06799, 1.046, 2.978), (0.06799, 1.286, 2.978), (0.06799, 1.278, 2.987), (-1.789, 1.128, -1.073), (-1.789, 1.128, 2.977), (0.1086, 1.128, -1.073), (0.1086, 1.128, 2.977), (0.1086, 1.224, -1.073), (0.1086, 1.224, 2.977), (0.1093, 1.231, 2.978), (0.1093, 1.1, 2.978), (0.2256, 1.1, -1.07), (0.1093, 1.1, -1.07), (0.2256, 1.231, -1.07), (0.1093, 1.231, -1.07), (0.2256, 1.231, 2.978), (0.2256, 1.1, 2.978), (-1.617, 1.193, 2.773), (-1.613, 1.224, 2.773), (-1.627, 1.128, 2.773), (-0.9365, 1.222, 2.773), (-1.59, 1.222, 2.773), (-0.9365, 1.36, 2.773), (-1.59, 1.36, 2.773), (-1.617, 1.193, -0.5822), (-1.627, 1.128, -0.5822), (-1.613, 1.224, -0.5822), (-0.1086, 1.193, -0.5822), (-0.1039, 1.224, -0.5822), (-0.1187, 1.128, -0.5822), (-1.627, 1.128, 2.613), (-0.1086, 1.193, 2.773), (-0.1039, 1.224, 2.773), (-0.1187, 1.128, 2.773), (-1.595, 1.335, 0.8694), (-1.597, 1.327, 0.8711), (-1.598, 1.32, 0.8715), (-1.599, 1.314, 0.8707), (-1.594, 1.343, 0.8667), (-1.593, 1.351, 0.8628), (-1.592, 1.359, 0.8581), (-1.591, 1.36, 0.8571), (-1.599, 1.308, 0.8688), (-1.6, 1.305, 0.8657), (-1.6, 1.302, 0.8616), (-1.601, 1.301, 0.8567), (-1.6, 1.302, 0.8511), (-1.6, 1.304, 0.8451), (-1.6, 1.308, 0.8389), (-1.599, 1.313, 0.8327), (-1.598, 1.32, 0.8268), (-1.591, 1.36, 0.8083), (-1.592, 1.359, 0.8084), (-1.593, 1.351, 0.8101), (-1.594, 1.343, 0.8129), (-1.595, 1.335, 0.8167), (-1.597, 1.327, 0.8214), (-0.1039, 1.224, 2.713), (-0.08456, 1.349, 0.8694), (-0.08514, 1.345, 0.8694), (-0.08574, 1.341, 0.8683), (-0.08634, 1.338, 0.8662), (-0.08692, 1.334, 0.8631), (-0.08746, 1.33, 0.8592), (-0.08318, 1.358, 0.8631), (-0.08356, 1.356, 0.8662), (-0.08403, 1.353, 0.8683), (-0.08793, 1.327, 0.8546), (-0.08281, 1.36, 0.8569), (-0.0829, 1.36, 0.8592), (-0.08831, 1.325, 0.8495), (-0.0886, 1.323, 0.8441), (-0.08877, 1.322, 0.8386), (-0.08884, 1.321, 0.8332), (-0.0886, 1.323, 0.8235), (-0.08878, 1.322, 0.8281), (-0.08281, 1.36, 0.8414), (-0.0829, 1.36, 0.8385), (-0.08794, 1.327, 0.8165), (-0.08832, 1.325, 0.8196), (-0.08319, 1.358, 0.8331), (-0.08358, 1.356, 0.828), (-0.08694, 1.334, 0.8133), (-0.08747, 1.33, 0.8144), (-0.08404, 1.352, 0.8234), (-0.08458, 1.349, 0.8195), (-0.08516, 1.345, 0.8165), (-0.08636, 1.337, 0.8133), (-0.08576, 1.341, 0.8144), (-0.08953, 1.36, 0.8562), (-0.09176, 1.36, 0.8519), (-0.09407, 1.36, 0.8463), (-0.09638, 1.36, 0.8396), (-0.0986, 1.36, 0.8322), (-0.1007, 1.36, 0.8243), (-0.08423, 1.36, 0.8603), (-0.0857, 1.36, 0.8605), (-0.08749, 1.36, 0.8591), (-0.1025, 1.36, 0.8162), (-0.08314, 1.36, 0.8585), (-0.1039, 1.36, 0.8082), (-0.105, 1.36, 0.8006), (-0.1057, 1.36, 0.7938), (-0.1059, 1.36, 0.7879), (-0.1051, 1.36, 0.7799), (-0.1057, 1.36, 0.7832), (-0.08316, 1.36, 0.8378), (-0.1025, 1.36, 0.778), (-0.104, 1.36, 0.7782), (-0.08426, 1.36, 0.8303), (-0.08574, 1.36, 0.8223), (-0.09866, 1.36, 0.7823), (-0.1007, 1.36, 0.7793), (-0.08754, 1.36, 0.8142), (-0.08959, 1.36, 0.8063), (-0.09182, 1.36, 0.7988), (-0.09644, 1.36, 0.7866), (-0.09413, 1.36, 0.7922), (-0.9365, 1.36, 2.641), (-1.59, 1.36, 2.641), (-1.584, 1.36, 0.84), (-1.582, 1.36, 0.8327), (-1.58, 1.36, 0.8248), (-1.578, 1.36, 0.8167), (-1.587, 1.36, 0.8466), (-1.589, 1.36, 0.8522), (-1.591, 1.36, 0.8565), (-1.577, 1.36, 0.8087), (-1.576, 1.36, 0.8012), (-1.575, 1.36, 0.7943), (-1.575, 1.36, 0.7885), (-1.575, 1.36, 0.7838), (-1.576, 1.36, 0.7805), (-1.577, 1.36, 0.7787), (-1.578, 1.36, 0.7785), (-1.58, 1.36, 0.7798), (-1.591, 1.36, 0.8066), (-1.589, 1.36, 0.7992), (-1.586, 1.36, 0.7926), (-1.584, 1.36, 0.787), (-1.582, 1.36, 0.7827)], [(33, 32), (32, 35), (320, 321), (333, 334), (348, 349), (320, 362), (510, 362), (362, 363), (375, 376), (389, 390), (512, 389), (300, 404), (404, 405), (513, 404), (334, 517), (363, 519), (390, 521), (1288, 1289), (1294, 1295), (1296, 1297), (1298, 1301)], [(9, 2, 5, 4), (25, 27, 9, 8), (22, 0, 13, 12), (2, 1, 7, 5), (1, 8, 6, 7), (0, 3, 11, 13), (31, 29, 22, 23), (12, 13, 11, 10), (6, 4, 5, 7), (29, 1294, 25, 1295, 0, 22), (17, 1285, 1287, 18), (3, 23, 10, 11), (27, 1293, 3, 1299, 2, 9), (20, 1290, 1284, 21), (15, 20, 21, 16), (0, 1295, 1300), (14, 17, 18, 19), (23, 22, 12, 10), (20, 15, 24, 26), (18, 1287, 1284, 19), (8, 9, 4, 6), (27, 26, 1288, 1292), (17, 14, 30, 28), (30, 1288, 26, 1289, 14, 1290, 1291), (24, 1296, 28, 1297, 15, 1285, 1286), (31, 30, 28, 29), (27, 1292, 1293), (25, 24, 26, 27), (29, 28, 1296, 1294), (0, 1300, 1299, 3), (43, 45, 46, 44), (50, 51, 54, 53), (53, 54, 52, 1319, 1321, 1417), (50, 53, 1417, 1418), (54, 51, 49, 52), (72, 73, 56, 58), (168, 61, 56, 173), (167, 64, 61, 168), (174, 58, 59, 169), (57, 55, 60, 62), (58, 56, 61, 59), (279, 271, 66, 170), (170, 66, 70, 171), (169, 59, 68, 172), (172, 68, 64, 167), (62, 60, 67, 63), (59, 61, 64, 68), (71, 74, 55, 57), (175, 72, 58, 174), (177, 78, 72, 175), (77, 76, 74, 71), (173, 56, 73, 176), (78, 75, 73, 72), (82, 79, 75, 78), (81, 80, 76, 77), (179, 82, 78, 177), (176, 73, 75, 178), (261, 254, 82, 179), (253, 263, 80, 81), (254, 262, 79, 82), (178, 75, 79, 180), (136, 94, 96, 138), (258, 255, 95, 137), (134, 92, 94, 136), (137, 95, 93, 135), (131, 89, 92, 134), (135, 93, 91, 133), (133, 91, 90, 132), (130, 88, 85, 125), (127, 84, 88, 130), (128, 86, 87, 129), (276, 273, 86, 128), (132, 90, 84, 127), (125, 85, 83, 126), (126, 83, 89, 131), (153, 97, 102, 158), (166, 110, 97, 153), (159, 103, 98, 154), (278, 274, 99, 155), (155, 99, 100, 156), (154, 98, 101, 157), (157, 101, 110, 166), (160, 104, 103, 159), (162, 106, 104, 160), (158, 102, 105, 161), (164, 108, 106, 162), (161, 105, 107, 163), (260, 256, 108, 164), (163, 107, 109, 165), (149, 122, 124, 151), (259, 257, 123, 150), (147, 120, 122, 149), (150, 123, 121, 148), (144, 117, 120, 147), (148, 121, 119, 146), (146, 119, 118, 145), (143, 116, 111, 152), (140, 113, 116, 143), (141, 114, 115, 142), (277, 275, 114, 141), (145, 118, 113, 140), (152, 111, 112, 139), (139, 112, 117, 144), (97, 126, 131, 102), (110, 125, 126, 97), (103, 132, 127, 98), (274, 276, 128, 99), (99, 128, 129, 100), (98, 127, 130, 101), (101, 130, 125, 110), (104, 133, 132, 103), (106, 135, 133, 104), (102, 131, 134, 105), (108, 137, 135, 106), (105, 134, 136, 107), (256, 258, 137, 108), (107, 136, 138, 109), (83, 139, 144, 89), (85, 152, 139, 83), (90, 145, 140, 84), (273, 277, 141, 86), (86, 141, 142, 87), (84, 140, 143, 88), (88, 143, 152, 85), (91, 146, 145, 90), (93, 148, 146, 91), (89, 144, 147, 92), (95, 150, 148, 93), (92, 147, 149, 94), (255, 259, 150, 95), (94, 149, 151, 96), (77, 163, 165, 81), (263, 260, 164, 80), (71, 161, 163, 77), (80, 164, 162, 76), (57, 158, 161, 71), (76, 162, 160, 74), (74, 160, 159, 55), (67, 157, 166, 63), (60, 154, 157, 67), (65, 155, 156, 69), (280, 278, 155, 65), (55, 159, 154, 60), (63, 166, 153, 62), (62, 153, 158, 57), (122, 178, 180, 124), (257, 261, 179, 123), (120, 176, 178, 122), (123, 179, 177, 121), (117, 173, 176, 120), (121, 177, 175, 119), (119, 175, 174, 118), (116, 172, 167, 111), (113, 169, 172, 116), (114, 170, 171, 115), (275, 279, 170, 114), (118, 174, 169, 113), (111, 167, 168, 112), (112, 168, 173, 117), (266, 270, 198, 190), (221, 225, 197, 189), (253, 269, 196, 183), (227, 224, 195, 182), (219, 223, 194, 185), (264, 268, 193, 186), (220, 222, 192, 188), (265, 267, 191, 187), (268, 266, 190, 193), (223, 221, 189, 194), (224, 220, 188, 195), (269, 265, 187, 196), (267, 264, 186, 191), (222, 219, 185, 192), (218, 226, 181, 184), (217, 227, 182, 183), (225, 218, 184, 197), (270, 262, 181, 198), (252, 245, 209, 216), (244, 236, 200, 208), (245, 235, 199, 209), (249, 246, 210, 213), (251, 247, 211, 215), (250, 248, 212, 214), (247, 249, 213, 211), (246, 250, 214, 210), (236, 251, 215, 200), (248, 252, 216, 212), (230, 234, 207, 203), (217, 233, 206, 208), (228, 232, 205, 201), (229, 231, 204, 202), (232, 230, 203, 205), (233, 229, 202, 206), (231, 228, 201, 204), (234, 226, 199, 207), (198, 181, 226, 234), (191, 186, 228, 231), (196, 187, 229, 233), (193, 190, 230, 232), (187, 191, 231, 229), (186, 193, 232, 228), (183, 196, 233, 217), (190, 198, 234, 230), (216, 209, 218, 225), (208, 200, 227, 217), (209, 199, 226, 218), (213, 210, 219, 222), (215, 211, 220, 224), (214, 212, 221, 223), (211, 213, 222, 220), (210, 214, 223, 219), (200, 215, 224, 227), (212, 216, 225, 221), (284, 288, 252, 248), (272, 287, 251, 236), (282, 286, 250, 246), (283, 285, 249, 247), (286, 284, 248, 250), (287, 283, 247, 251), (285, 282, 246, 249), (281, 271, 235, 245), (280, 272, 236, 244), (288, 281, 245, 252), (203, 207, 243, 239), (208, 206, 242, 244), (201, 205, 241, 237), (202, 204, 240, 238), (205, 203, 239, 241), (206, 202, 238, 242), (204, 201, 237, 240), (207, 199, 235, 243), (180, 79, 262, 270), (138, 96, 264, 267), (165, 109, 265, 269), (151, 124, 266, 268), (109, 138, 267, 265), (96, 151, 268, 264), (81, 165, 269, 253), (124, 180, 270, 266), (189, 197, 261, 257), (182, 195, 260, 263), (185, 194, 259, 255), (188, 192, 258, 256), (194, 189, 257, 259), (195, 188, 256, 260), (192, 185, 255, 258), (184, 181, 262, 254), (183, 182, 263, 253), (197, 184, 254, 261), (171, 70, 281, 288), (65, 69, 272, 280), (70, 66, 271, 281), (129, 87, 282, 285), (156, 100, 283, 287), (142, 115, 284, 286), (100, 129, 285, 283), (87, 142, 286, 282), (69, 156, 287, 272), (115, 171, 288, 284), (239, 243, 279, 275), (244, 242, 278, 280), (237, 241, 277, 273), (238, 240, 276, 274), (241, 239, 275, 277), (242, 238, 274, 278), (240, 237, 273, 276), (243, 235, 271, 279), (306, 307, 290, 292), (402, 295, 290, 407), (401, 298, 295, 402), (408, 292, 293, 403), (291, 289, 294, 296), (292, 290, 295, 293), (403, 293, 302, 406), (406, 302, 298, 401), (296, 294, 301, 297), (293, 295, 298, 302), (305, 308, 289, 291), (409, 306, 292, 408), (411, 312, 306, 409), (311, 310, 308, 305), (407, 290, 307, 410), (312, 309, 307, 306), (316, 313, 309, 312), (315, 314, 310, 311), (413, 316, 312, 411), (410, 307, 309, 412), (495, 488, 316, 413), (487, 497, 314, 315), (488, 496, 313, 316), (412, 309, 313, 414), (370, 328, 330, 372), (492, 489, 329, 371), (368, 326, 328, 370), (371, 329, 327, 369), (365, 323, 326, 368), (369, 327, 325, 367), (367, 325, 324, 366), (364, 322, 319, 359), (361, 318, 322, 364), (366, 324, 318, 361), (359, 319, 317, 360), (360, 317, 323, 365), (387, 331, 336, 392), (400, 344, 331, 387), (393, 337, 332, 388), (388, 332, 335, 391), (391, 335, 344, 400), (394, 338, 337, 393), (396, 340, 338, 394), (392, 336, 339, 395), (398, 342, 340, 396), (395, 339, 341, 397), (494, 490, 342, 398), (397, 341, 343, 399), (383, 356, 358, 385), (493, 491, 357, 384), (381, 354, 356, 383), (384, 357, 355, 382), (378, 351, 354, 381), (382, 355, 353, 380), (380, 353, 352, 379), (377, 350, 345, 386), (374, 347, 350, 377), (511, 509, 348, 375), (379, 352, 347, 374), (386, 345, 346, 373), (373, 346, 351, 378), (331, 360, 365, 336), (344, 359, 360, 331), (337, 366, 361, 332), (332, 361, 364, 335), (335, 364, 359, 344), (338, 367, 366, 337), (340, 369, 367, 338), (336, 365, 368, 339), (342, 371, 369, 340), (339, 368, 370, 341), (490, 492, 371, 342), (341, 370, 372, 343), (317, 373, 378, 323), (319, 386, 373, 317), (324, 379, 374, 318), (318, 374, 377, 322), (322, 377, 386, 319), (325, 380, 379, 324), (327, 382, 380, 325), (323, 378, 381, 326), (329, 384, 382, 327), (326, 381, 383, 328), (489, 493, 384, 329), (328, 383, 385, 330), (311, 397, 399, 315), (497, 494, 398, 314), (305, 395, 397, 311), (314, 398, 396, 310), (291, 392, 395, 305), (310, 396, 394, 308), (308, 394, 393, 289), (301, 391, 400, 297), (294, 388, 391, 301), (289, 393, 388, 294), (297, 400, 387, 296), (296, 387, 392, 291), (356, 412, 414, 358), (491, 495, 413, 357), (354, 410, 412, 356), (357, 413, 411, 355), (351, 407, 410, 354), (355, 411, 409, 353), (353, 409, 408, 352), (350, 406, 401, 345), (347, 403, 406, 350), (352, 408, 403, 347), (345, 401, 402, 346), (346, 402, 407, 351), (500, 504, 432, 424), (455, 459, 431, 423), (487, 503, 430, 417), (461, 458, 429, 416), (453, 457, 428, 419), (498, 502, 427, 420), (454, 456, 426, 422), (499, 501, 425, 421), (502, 500, 424, 427), (457, 455, 423, 428), (458, 454, 422, 429), (503, 499, 421, 430), (501, 498, 420, 425), (456, 453, 419, 426), (452, 460, 415, 418), (451, 461, 416, 417), (459, 452, 418, 431), (504, 496, 415, 432), (486, 479, 443, 450), (478, 470, 434, 442), (479, 469, 433, 443), (483, 480, 444, 447), (485, 481, 445, 449), (484, 482, 446, 448), (481, 483, 447, 445), (480, 484, 448, 444), (470, 485, 449, 434), (482, 486, 450, 446), (464, 468, 441, 437), (451, 467, 440, 442), (462, 466, 439, 435), (463, 465, 438, 436), (466, 464, 437, 439), (467, 463, 436, 440), (465, 462, 435, 438), (468, 460, 433, 441), (432, 415, 460, 468), (425, 420, 462, 465), (430, 421, 463, 467), (427, 424, 464, 466), (421, 425, 465, 463), (420, 427, 466, 462), (417, 430, 467, 451), (424, 432, 468, 464), (450, 443, 452, 459), (442, 434, 461, 451), (443, 433, 460, 452), (447, 444, 453, 456), (449, 445, 454, 458), (448, 446, 455, 457), (445, 447, 456, 454), (444, 448, 457, 453), (434, 449, 458, 461), (446, 450, 459, 455), (518, 522, 486, 482), (506, 521, 485, 470), (516, 520, 484, 480), (517, 519, 483, 481), (520, 518, 482, 484), (521, 517, 481, 485), (519, 516, 480, 483), (515, 505, 469, 479), (514, 506, 470, 478), (437, 441, 477, 473), (442, 440, 476, 478), (435, 439, 475, 471), (436, 438, 474, 472), (439, 437, 473, 475), (440, 436, 472, 476), (438, 435, 471, 474), (441, 433, 469, 477), (414, 313, 496, 504), (372, 330, 498, 501), (399, 343, 499, 503), (385, 358, 500, 502), (343, 372, 501, 499), (330, 385, 502, 498), (315, 399, 503, 487), (358, 414, 504, 500), (423, 431, 495, 491), (416, 429, 494, 497), (419, 428, 493, 489), (422, 426, 492, 490), (428, 423, 491, 493), (429, 422, 490, 494), (426, 419, 489, 492), (418, 415, 496, 488), (417, 416, 497, 487), (431, 418, 488, 495), (299, 303, 506, 514), (304, 300, 505, 515), (321, 376, 520, 516), (349, 405, 522, 518), (473, 477, 513, 509), (478, 476, 512, 514), (471, 475, 511, 507), (472, 474, 510, 508), (475, 473, 509, 511), (476, 472, 508, 512), (474, 471, 507, 510), (524, 523, 554, 553, 552, 551, 550, 549, 548, 547, 546, 545, 544, 543, 542, 541, 540, 539, 538, 537, 536, 535, 534, 533, 532, 531, 530, 529, 528, 527, 526, 525), (560, 561, 593, 592), (533, 534, 566, 565), (547, 548, 580, 579), (534, 535, 567, 566), (548, 549, 581, 580), (535, 536, 568, 567), (549, 550, 582, 581), (536, 537, 569, 568), (523, 524, 555, 556), (550, 551, 583, 582), (537, 538, 570, 569), (524, 525, 557, 555), (551, 552, 584, 583), (538, 539, 571, 570), (525, 526, 558, 557), (552, 553, 585, 584), (539, 540, 572, 571), (526, 527, 559, 558), (553, 554, 586, 585), (540, 541, 573, 572), (527, 528, 560, 559), (554, 523, 556, 586), (541, 542, 574, 573), (528, 529, 561, 560), (542, 543, 575, 574), (529, 530, 562, 561), (543, 544, 576, 575), (530, 531, 563, 562), (544, 545, 577, 576), (531, 532, 564, 563), (545, 546, 578, 577), (532, 533, 565, 564), (546, 547, 579, 578), (587, 589, 590, 591, 592, 593, 594, 595, 596, 597, 598, 599, 600, 601, 602, 603, 604, 605, 606, 607, 608, 609, 610, 611, 612, 613, 614, 615, 616, 617, 618, 588), (574, 575, 607, 606), (561, 562, 594, 593), (575, 576, 608, 607), (562, 563, 595, 594), (576, 577, 609, 608), (563, 564, 596, 595), (577, 578, 610, 609), (564, 565, 597, 596), (578, 579, 611, 610), (565, 566, 598, 597), (579, 580, 612, 611), (566, 567, 599, 598), (580, 581, 613, 612), (567, 568, 600, 599), (581, 582, 614, 613), (568, 569, 601, 600), (556, 555, 587, 588), (582, 583, 615, 614), (569, 570, 602, 601), (555, 557, 589, 587), (583, 584, 616, 615), (570, 571, 603, 602), (557, 558, 590, 589), (584, 585, 617, 616), (571, 572, 604, 603), (558, 559, 591, 590), (585, 586, 618, 617), (572, 573, 605, 604), (559, 560, 592, 591), (586, 556, 588, 618), (573, 574, 606, 605), (620, 621, 622, 623, 624, 625, 626, 627, 628, 629, 630, 631, 632, 633, 634, 635, 636, 637, 638, 639, 640, 641, 642, 643, 644, 645, 646, 647, 648, 649, 650, 619), (656, 655, 1377, 1378), (629, 628, 660, 661), (643, 642, 674, 675), (630, 629, 661, 662), (644, 643, 675, 676), (631, 630, 662, 663), (645, 644, 676, 677), (632, 631, 663, 664), (646, 645, 677, 678), (633, 632, 664, 665), (620, 619, 652, 651), (647, 646, 678, 679), (634, 633, 665, 666), (621, 620, 651, 653), (648, 647, 679, 680), (635, 634, 666, 667), (622, 621, 653, 654), (649, 648, 680, 681), (636, 635, 667, 668), (623, 622, 654, 655), (650, 649, 681, 682), (637, 636, 668, 669), (624, 623, 655, 656), (619, 650, 682, 652), (638, 637, 669, 670), (625, 624, 656, 657), (639, 638, 670, 671), (626, 625, 657, 658), (640, 639, 671, 672), (627, 626, 658, 659), (641, 640, 672, 673), (628, 627, 659, 660), (642, 641, 673, 674), (706, 705, 737, 738), (652, 682, 1385, 1387), (670, 669, 1357, 1365), (657, 656, 1378, 1373), (671, 670, 1365, 1364), (658, 657, 1373, 1374), (672, 671, 1364, 1363), (659, 658, 1374, 1372), (673, 672, 1363, 1368), (660, 659, 1372, 1371), (674, 673, 1368, 1367, 1398, 705, 706), (661, 660, 1371, 1370), (675, 674, 706, 707), (662, 661, 1370, 1369), (676, 675, 707, 708), (663, 662, 1369, 1366), (677, 676, 708, 709, 1405, 1375, 1376), (664, 663, 1366, 1362), (678, 677, 1376, 1379), (665, 664, 1362, 1361), (651, 652, 1387, 1386), (679, 678, 1379, 1380), (666, 665, 1361, 1360), (653, 651, 1386, 1381), (680, 679, 1380, 1383), (667, 666, 1360, 1359), (654, 653, 1381, 1382), (681, 680, 1383, 1384), (668, 667, 1359, 1358), (655, 654, 1382, 1377), (682, 681, 1384, 1385), (669, 668, 1358, 1357), (715, 716, 746, 745, 744, 743, 742, 741, 740, 739, 738, 737, 736, 735, 734, 733, 732, 731, 730, 729, 728, 727, 726, 725, 724, 723, 722, 721, 720, 719, 718, 717), (693, 692, 724, 725), (707, 706, 738, 739), (694, 693, 725, 726), (708, 707, 739, 740), (695, 694, 726, 727), (709, 708, 740, 741), (696, 695, 727, 728), (710, 709, 741, 742), (697, 696, 728, 729), (683, 684, 716, 715), (711, 710, 742, 743), (698, 697, 729, 730), (685, 683, 715, 717), (712, 711, 743, 744), (699, 698, 730, 731), (686, 685, 717, 718), (713, 712, 744, 745), (700, 699, 731, 732), (687, 686, 718, 719), (714, 713, 745, 746), (701, 700, 732, 733), (688, 687, 719, 720), (684, 714, 746, 716), (702, 701, 733, 734), (689, 688, 720, 721), (703, 702, 734, 735), (690, 689, 721, 722), (704, 703, 735, 736), (691, 690, 722, 723), (705, 704, 736, 737), (692, 691, 723, 724), (784, 783, 1348, 1347), (757, 756, 788, 789), (771, 770, 802, 803), (758, 757, 789, 790), (772, 771, 803, 804), (759, 758, 790, 791), (773, 772, 804, 805), (760, 759, 791, 792), (774, 773, 805, 806), (761, 760, 792, 793), (748, 747, 780, 779), (775, 774, 806, 807), (762, 761, 793, 794), (749, 748, 779, 781), (776, 775, 807, 808), (763, 762, 794, 795), (750, 749, 781, 782), (777, 776, 808, 809), (764, 763, 795, 796), (751, 750, 782, 783), (778, 777, 809, 810), (765, 764, 796, 797), (752, 751, 783, 784), (747, 778, 810, 780), (766, 765, 797, 798), (753, 752, 784, 785), (767, 766, 798, 799), (754, 753, 785, 786), (768, 767, 799, 800), (755, 754, 786, 787), (769, 768, 800, 801), (756, 755, 787, 788), (770, 769, 801, 802), (834, 833, 865, 866), (780, 810, 1352, 1353), (798, 797, 1339, 1340, 1425, 829, 830), (785, 784, 1347, 1346), (799, 798, 830, 831), (786, 785, 1346, 1345), (800, 799, 831, 832), (787, 786, 1345, 1344), (801, 800, 832, 833), (788, 787, 1344, 1343), (802, 801, 833, 834), (789, 788, 1343, 1342), (803, 802, 834, 835), (790, 789, 1342, 1341), (804, 803, 835, 836), (791, 790, 1341, 1336), (805, 804, 836, 837), (792, 791, 1336, 1335), (806, 805, 837, 838), (793, 792, 1335, 1334), (779, 780, 1353, 1354), (807, 806, 838, 839), (794, 793, 1334, 1333), (781, 779, 1354, 1355), (808, 807, 839, 840), (795, 794, 1333, 1337), (782, 781, 1355, 1349), (809, 808, 840, 841, 1435, 1350, 1351), (796, 795, 1337, 1338), (783, 782, 1349, 1348), (810, 809, 1351, 1352), (797, 796, 1338, 1339), (821, 820, 852, 853), (835, 834, 866, 867), (822, 821, 853, 854), (836, 835, 867, 868), (823, 822, 854, 855), (837, 836, 868, 869), (824, 823, 855, 856), (838, 837, 869, 870), (825, 824, 856, 857), (811, 812, 844, 843), (839, 838, 870, 871), (826, 825, 857, 858), (813, 811, 843, 845), (840, 839, 871, 872), (827, 826, 858, 859), (814, 813, 845, 846), (841, 840, 872, 873), (828, 827, 859, 860), (815, 814, 846, 847), (842, 841, 873, 874), (829, 828, 860, 861), (816, 815, 847, 848), (812, 842, 874, 844), (830, 829, 861, 862), (817, 816, 848, 849), (831, 830, 862, 863), (818, 817, 849, 850), (832, 831, 863, 864), (819, 818, 850, 851), (833, 832, 864, 865), (820, 819, 851, 852), (748, 749, 750, 751, 752, 753, 754, 755, 756, 757, 758, 759, 760, 761, 762, 763, 764, 765, 766, 767, 768, 769, 770, 771, 772, 773, 774, 775, 776, 777, 778, 747), (843, 844, 874, 873, 872, 871, 870, 869, 868, 867, 866, 865, 864, 863, 862, 861, 860, 859, 858, 857, 856, 855, 854, 853, 852, 851, 850, 849, 848, 847, 846, 845), (952, 953, 914, 915), (965, 966, 892, 894), (951, 952, 915, 916), (964, 965, 894, 896), (950, 951, 916, 917), (963, 964, 896, 898), (949, 950, 917, 918), (962, 963, 898, 900), (948, 949, 918, 920), (961, 962, 900, 901), (947, 948, 920, 922), (960, 961, 901, 902), (984, 985, 893, 891), (942, 943, 930, 932), (968, 969, 886, 888), (941, 942, 932, 934), (954, 955, 910, 912), (967, 968, 888, 890), (940, 941, 934, 938), (953, 954, 912, 914), (955, 956, 908, 910), (966, 967, 890, 892), (946, 947, 922, 924), (959, 960, 902, 903), (945, 946, 924, 926), (958, 959, 903, 904), (944, 945, 926, 928), (957, 958, 904, 906), (970, 939, 936, 884), (943, 944, 928, 930), (1112, 1113, 1036, 1034), (956, 957, 906, 908), (969, 970, 884, 886), (939, 940, 938, 936), (940, 939, 970, 969, 968, 967, 966, 965, 964, 963, 962, 961, 960, 959, 958, 957, 956, 955, 954, 953, 952, 951, 950, 949, 948, 947, 946, 945, 944, 943, 942, 941), (997, 998, 937, 935), (983, 984, 891, 889), (996, 997, 935, 933), (982, 983, 889, 887), (995, 996, 933, 931), (981, 982, 887, 885), (994, 995, 931, 929), (980, 981, 885, 883), (993, 994, 929, 927), (979, 980, 883, 881), (992, 993, 927, 925), (974, 975, 913, 911), (1000, 1001, 880, 878), (973, 974, 911, 909), (986, 987, 897, 895), (999, 1000, 878, 876), (972, 973, 909, 905), (985, 986, 895, 893), (987, 988, 899, 897), (998, 999, 876, 937), (978, 979, 881, 879), (991, 992, 925, 923), (977, 978, 879, 877), (990, 991, 923, 921), (976, 977, 877, 875), (989, 990, 921, 919), (1002, 971, 907, 882), (975, 976, 875, 913), (988, 989, 919, 899), (1001, 1002, 882, 880), (971, 972, 905, 907), (1080, 1081, 1021, 1019), (1125, 1126, 1058, 1056), (1093, 1094, 1065, 1063), (1079, 1080, 1019, 1017), (1092, 1093, 1063, 1061), (1078, 1079, 1017, 1015), (1091, 1092, 1061, 1059), (1077, 1078, 1015, 1013), (1090, 1091, 1059, 1057), (1076, 1077, 1013, 1011), (1089, 1090, 1057, 1055), (1075, 1076, 1011, 1009), (1088, 1089, 1055, 1053), (1070, 1071, 1041, 1039), (1096, 1097, 1008, 1006), (1069, 1070, 1039, 1037), (1082, 1083, 1025, 1023), (1095, 1096, 1006, 1004), (1068, 1069, 1037, 1033), (1081, 1082, 1023, 1021), (1083, 1084, 1027, 1025), (1094, 1095, 1004, 1065), (1074, 1075, 1009, 1007), (1087, 1088, 1053, 1051), (1073, 1074, 1007, 1005), (1086, 1087, 1051, 1049), (1072, 1073, 1005, 1003), (1085, 1086, 1049, 1047), (1098, 1067, 1035, 1010), (1071, 1072, 1003, 1041), (1084, 1085, 1047, 1027), (1097, 1098, 1010, 1008), (1067, 1068, 1033, 1035), (1111, 1112, 1034, 1032), (1124, 1125, 1056, 1054), (1110, 1111, 1032, 1031), (1123, 1124, 1054, 1052), (1109, 1110, 1031, 1030), (1122, 1123, 1052, 1050), (1108, 1109, 1030, 1029), (1121, 1122, 1050, 1048), (1107, 1108, 1029, 1028), (1120, 1121, 1048, 1046), (1102, 1103, 1020, 1018), (1128, 1129, 1064, 1062), (1101, 1102, 1018, 1016), (1114, 1115, 1040, 1038), (1127, 1128, 1062, 1060), (1100, 1101, 1016, 1012), (1113, 1114, 1038, 1036), (1115, 1116, 1042, 1040), (1126, 1127, 1060, 1058), (1106, 1107, 1028, 1026), (1119, 1120, 1046, 1045), (1105, 1106, 1026, 1024), (1118, 1119, 1045, 1044), (1104, 1105, 1024, 1022), (1117, 1118, 1044, 1043), (1130, 1099, 1014, 1066), (1103, 1104, 1022, 1020), (1116, 1117, 1043, 1042), (1129, 1130, 1066, 1064), (1099, 1100, 1012, 1014), (936, 938, 934, 932, 930, 928, 926, 924, 922, 920, 918, 917, 916, 915, 914, 912, 910, 908, 906, 904, 903, 902, 901, 900, 898, 896, 894, 892, 890, 888, 886, 884), (1063, 1065, 1004, 1006, 1008, 1010, 1035, 1033, 1037, 1039, 1041, 1003, 1005, 1007, 1009, 1011, 1013, 1015, 1017, 1019, 1021, 1023, 1025, 1027, 1047, 1049, 1051, 1053, 1055, 1057, 1059, 1061), (1034, 1036, 1038, 1040, 1042, 1043, 1044, 1045, 1046, 1048, 1050, 1052, 1054, 1056, 1058, 1060, 1062, 1064, 1066, 1014, 1012, 1016, 1018, 1020, 1022, 1024, 1026, 1028, 1029, 1030, 1031, 1032), (935, 937, 876, 878, 880, 882, 907, 905, 909, 911, 913, 875, 877, 879, 881, 883, 885, 887, 889, 891, 893, 895, 897, 899, 919, 921, 923, 925, 927, 929, 931, 933), (1132, 1131, 1162, 1161, 1160, 1159, 1158, 1157, 1156, 1155, 1154, 1153, 1152, 1151, 1150, 1149, 1148, 1147, 1146, 1145, 1144, 1143, 1142, 1141, 1140, 1139, 1138, 1137, 1136, 1135, 1134, 1133), (1163, 1165, 1166, 1167, 1168, 1169, 1170, 1171, 1172, 1173, 1174, 1175, 1176, 1177, 1178, 1179, 1180, 1181, 1182, 1183, 1184, 1185, 1186, 1187, 1188, 1189, 1190, 1191, 1192, 1193, 1194, 1164), (1154, 1155, 1187, 1186), (1141, 1142, 1174, 1173), (1155, 1156, 1188, 1187), (1142, 1143, 1175, 1174), (1156, 1157, 1189, 1188), (1143, 1144, 1176, 1175), (1157, 1158, 1190, 1189), (1144, 1145, 1177, 1176), (1131, 1132, 1163, 1164), (1158, 1159, 1191, 1190), (1145, 1146, 1178, 1177), (1132, 1133, 1165, 1163), (1159, 1160, 1192, 1191), (1146, 1147, 1179, 1178), (1133, 1134, 1166, 1165), (1160, 1161, 1193, 1192), (1147, 1148, 1180, 1179), (1134, 1135, 1167, 1166), (1161, 1162, 1194, 1193), (1148, 1149, 1181, 1180), (1135, 1136, 1168, 1167), (1162, 1131, 1164, 1194), (1149, 1150, 1182, 1181), (1136, 1137, 1169, 1168), (1150, 1151, 1183, 1182), (1137, 1138, 1170, 1169), (1151, 1152, 1184, 1183), (1138, 1139, 1171, 1170), (1152, 1153, 1185, 1184), (1139, 1140, 1172, 1171), (1153, 1154, 1186, 1185), (1140, 1141, 1173, 1172), (1197, 1198, 1202, 1201), (1199, 1200, 1196, 1195), (1197, 1201, 1199, 1195), (1202, 1198, 1196, 1200), (1197, 1195, 1196, 1198), (1201, 1202, 1200, 1199), (1207, 1208, 1210, 1209), (1206, 1204, 1203, 1205), (1203, 1207, 1209, 1205), (1208, 1204, 1206, 1210), (1206, 1205, 1209, 1210), (1208, 1207, 1203, 1204), (1234, 1235, 1267, 1266), (1221, 1222, 1254, 1253), (1235, 1236, 1268, 1267), (1222, 1223, 1255, 1254), (1236, 1237, 1269, 1268), (1223, 1224, 1256, 1255), (1237, 1238, 1270, 1269), (1224, 1225, 1257, 1256), (1211, 1212, 1243, 1244), (1238, 1239, 1271, 1270), (1225, 1226, 1258, 1257), (1212, 1213, 1245, 1243), (1239, 1240, 1272, 1271), (1226, 1227, 1259, 1258), (1213, 1214, 1246, 1245), (1240, 1241, 1273, 1272), (1227, 1228, 1260, 1259), (1214, 1215, 1247, 1246), (1241, 1242, 1274, 1273), (1228, 1229, 1261, 1260), (1215, 1216, 1248, 1247), (1242, 1211, 1244, 1274), (1229, 1230, 1262, 1261), (1216, 1217, 1249, 1248), (1230, 1231, 1263, 1262), (1217, 1218, 1250, 1249), (1231, 1232, 1264, 1263), (1218, 1219, 1251, 1250), (1232, 1233, 1265, 1264), (1219, 1220, 1252, 1251), (1233, 1234, 1266, 1265), (1220, 1221, 1253, 1252), (1212, 1211, 1242, 1241, 1240, 1239, 1238, 1237, 1236, 1235, 1234, 1233, 1232, 1231, 1230, 1229, 1228, 1227, 1226, 1225, 1224, 1223, 1222, 1221, 1220, 1219, 1218, 1217, 1216, 1215, 1214, 1213), (1243, 1245, 1246, 1247, 1248, 1249, 1250, 1251, 1252, 1253, 1254, 1255, 1256, 1257, 1258, 1259, 1260, 1261, 1262, 1263, 1264, 1265, 1266, 1267, 1268, 1269, 1270, 1271, 1272, 1273, 1274, 1244), (1275, 1279, 1281, 1277), (1280, 1276, 1278, 1282), (1278, 1277, 1281, 1282), (1280, 1279, 1275, 1276), (1278, 1276, 1275, 1277), (1279, 1280, 1282, 1281), (1302, 1303, 42, 41), (1284, 1290, 14, 19), (1283, 1298, 1330, 1326, 1323, 48), (1292, 1288, 30, 31), (1291, 1290, 20), (1287, 1285, 15, 16), (1299, 1300, 1, 2), (1300, 1295, 25, 8, 1), (1293, 1292, 31, 23, 3), (1294, 1296, 24, 25), (1284, 1287, 16, 21), (1286, 1285, 17), (41, 42, 1317, 1325, 1327, 1356, 1307, 1306), (1306, 1307, 1305, 1304), (1304, 1305, 1332, 1328, 1324, 1329, 1303, 1302), (42, 1303, 1305, 1307), (1306, 1304, 1302, 41), (1314, 1308, 1313, 1312), (1308, 1309, 1311, 1313), (1309, 1315, 1310, 1311), (1315, 1314, 1312, 1310), (1309, 1308, 1314, 1315), (1312, 1313, 1311, 1310), (1320, 1319, 52, 49), (1416, 1414, 714, 684), (1418, 1322, 1320, 49, 51, 50), (1390, 1391, 698, 699), (1331, 1330, 1316, 1317), (1330, 1332, 1318, 1316), (1322, 1321, 1319, 1320), (1406, 1411, 686, 687), (1393, 1397, 695, 696), (1414, 1413, 713, 714), (1425, 1424, 828, 829), (1415, 1416, 684, 683), (1432, 1433, 815, 816), (1419, 1420, 825, 826), (1324, 1323, 1316, 1318, 1329), (1323, 1325, 1317, 1316), (1350, 1340, 1339, 1338, 1337, 1333, 1334, 1335, 1336, 1341, 1342, 1343, 1344, 1345, 1346, 1347, 1348, 1349, 1355, 1354, 1353, 1352, 1351), (1413, 1412, 712, 713), (1428, 1429, 819, 820), (1426, 1427, 821, 822), (1397, 1399, 694, 695), (48, 1323, 1316, 1330, 1298, 47), (1433, 1434, 814, 815), (1392, 1393, 696, 697), (1424, 1423, 827, 828), (1399, 1400, 693, 694), (1410, 1415, 683, 685), (1423, 1419, 826, 827), (1430, 1431, 817, 818), (1401, 1402, 691, 692), (1394, 1395, 703, 704), (1375, 1367, 1398, 1394, 1395, 1396, 1388, 1389, 1390, 1391, 1392, 1393, 1397, 1399, 1400, 1401, 1402, 1404, 1403, 1407, 1406, 1411, 1410, 1415, 1416, 1414, 1413, 1412, 1409, 1408, 1405), (1321, 1322, 1418, 1417), (1340, 1350, 1435, 1436, 1437, 1438, 1439, 1434, 1433, 1432, 1431, 1430, 1429, 1428, 1427, 1426, 1422, 1421, 1420, 1419, 1423, 1424, 1425), (1429, 1430, 818, 819), (1389, 1390, 699, 700), (1431, 1432, 816, 817), (1407, 1406, 687, 688), (1325, 1323, 1326, 1327), (1323, 1324, 1328, 1326), (1391, 1392, 697, 698), (1436, 1435, 841, 842), (1396, 1388, 701, 702), (1400, 1401, 692, 693), (1404, 1403, 689, 690), (1388, 1389, 700, 701), (1438, 1437, 812, 811), (1409, 1408, 710, 711), (1421, 1422, 823, 824), (1412, 1409, 711, 712), (1303, 1329, 1318, 1332, 1305), (1411, 1410, 685, 686), (1395, 1396, 702, 703), (1327, 1326, 1330, 1331, 1356), (1326, 1328, 1332, 1330), (1367, 1375, 1376, 1379, 1380, 1383, 1384, 1385, 1387, 1386, 1381, 1382, 1377, 1378, 1373, 1374, 1372, 1371, 1370, 1369, 1366, 1362, 1361, 1360, 1359, 1358, 1357, 1365, 1364, 1363, 1368), (1439, 1438, 811, 813), (1398, 1394, 704, 705), (1437, 1436, 842, 812), (1427, 1428, 820, 821), (1420, 1421, 824, 825), (1408, 1405, 709, 710), (1434, 1439, 813, 814), (1403, 1407, 688, 689), (1307, 1356, 1331, 1317, 42), (1422, 1426, 822, 823), (1402, 1404, 690, 691)])
me_cube_004.use_remesh_preserve_volume = False
me_cube_004.use_remesh_preserve_attributes = False
me_cube_004.use_mirror_vertex_groups = False
me_cube_004.update()

# ---- objects
ob_doorframe = bpy.data.objects.new('doorframe', me_cube_004)

# ---- transforms, parenting, visibility, modifiers, constraints
ob_doorframe.location = (-0.08472, -1.229, 1.063)
ob_doorframe.lineart.crease_threshold = 0.0

# ---- collection membership
col_collection_1.objects.link(ob_doorframe)

# ---- scene / render settings (as saved in the file)
scene.frame_start = 1; scene.frame_end = 250; scene.frame_set(0)
scene.render.engine = 'BLENDER_EEVEE_NEXT'
scene.render.resolution_percentage = 50
scene.render.dither_intensity = 0.0
scene.cycles.use_denoising = False
scene.cycles.samples = 128
scene.cycles.sampling_pattern = 'TABULATED_SOBOL'
scene.cycles.use_adaptive_sampling = False
scene.cycles.use_light_tree = False
scene.cycles.blur_glossy = 0.0
scene.cycles.sample_clamp_indirect = 0.0
scene.view_settings.view_transform = 'Standard'
bpy.context.view_layer.update()

# ---- added for rendering (the .blend has no active camera and no usable light): camera, sun
cam_auto = bpy.data.cameras.new('AutoCamera')
cam_auto.lens = 50.0
cam_auto.sensor_width = 36.0
cam_auto.clip_end = 1000.0
ob_auto_camera = bpy.data.objects.new('AutoCamera', cam_auto)
scene.collection.objects.link(ob_auto_camera)
ob_auto_camera.location = (8.83619, -10.6219, 9.29079)
ob_auto_camera.rotation_euler = (1.09748, -7.21219e-08, 0.694738)
scene.camera = ob_auto_camera
light_auto_sun = bpy.data.lights.new('AutoSun', 'SUN')
light_auto_sun.energy = 3.0
light_auto_sun.angle = 0.0523599
ob_auto_sun = bpy.data.objects.new('AutoSun', light_auto_sun)
scene.collection.objects.link(ob_auto_sun)
ob_auto_sun.rotation_euler = (0.872665, 0.174533, 0.523599)
bpy.context.view_layer.update()

